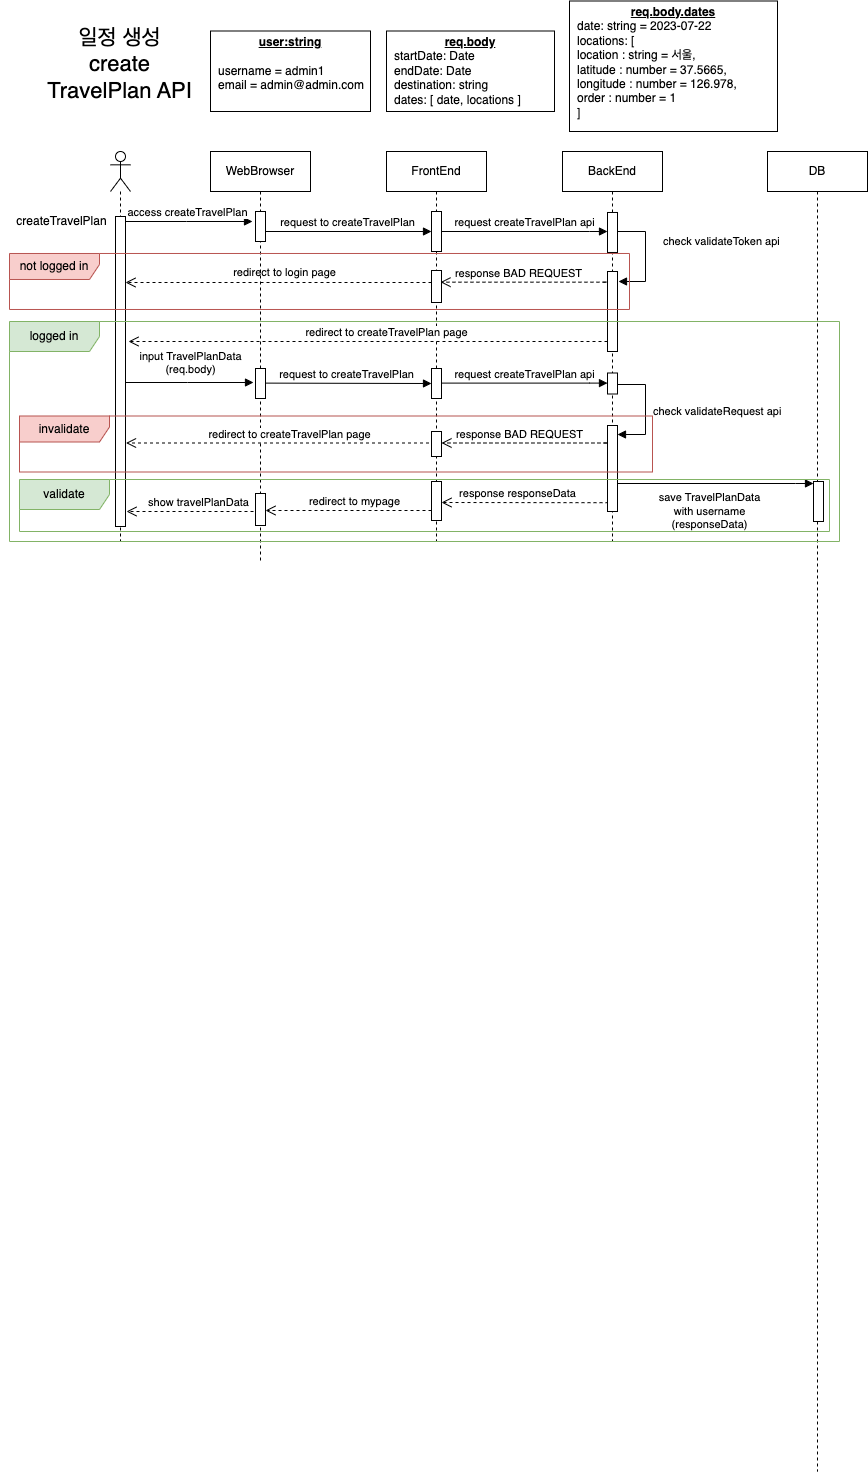

The diagram above was exported from draw.io. Its source (the exported page's mxGraphModel, read from the mxfile embedded in the PNG):
<mxGraphModel dx="449" dy="251" grid="1" gridSize="10" guides="1" tooltips="1" connect="1" arrows="1" fold="1" page="1" pageScale="1" pageWidth="850" pageHeight="1100" math="0" shadow="0">
  <root>
    <mxCell id="0" />
    <mxCell id="1" parent="0" />
    <mxCell id="134" value="save TravelPlanData&lt;br&gt;with username&lt;br&gt;(responseData)" style="html=1;verticalAlign=bottom;endArrow=none;edgeStyle=elbowEdgeStyle;elbow=vertical;curved=0;rounded=0;startArrow=block;startFill=1;endFill=0;" parent="1" edge="1">
      <mxGeometry x="0.0437" y="50" relative="1" as="geometry">
        <mxPoint x="824" y="492" as="sourcePoint" />
        <Array as="points">
          <mxPoint x="806" y="492" />
          <mxPoint x="966" y="392" />
        </Array>
        <mxPoint x="624.7" y="492" as="targetPoint" />
        <mxPoint as="offset" />
      </mxGeometry>
    </mxCell>
    <mxCell id="130" value="request to createTravelPlan" style="html=1;verticalAlign=bottom;startArrow=oval;endArrow=block;startSize=8;edgeStyle=elbowEdgeStyle;elbow=vertical;curved=0;rounded=0;" parent="1" edge="1">
      <mxGeometry x="0.0116" relative="1" as="geometry">
        <mxPoint x="270.70000000000005" y="391.59999999999997" as="sourcePoint" />
        <mxPoint x="442" y="391.59999999999997" as="targetPoint" />
        <Array as="points" />
        <mxPoint as="offset" />
      </mxGeometry>
    </mxCell>
    <mxCell id="125" value="input TravelPlanData&lt;br&gt;(req.body)" style="html=1;verticalAlign=bottom;startArrow=oval;endArrow=block;startSize=8;edgeStyle=elbowEdgeStyle;elbow=vertical;curved=0;rounded=0;" parent="1" edge="1">
      <mxGeometry x="0.0454" y="4" relative="1" as="geometry">
        <mxPoint x="132" y="391" as="sourcePoint" />
        <mxPoint x="264" y="391" as="targetPoint" />
        <Array as="points" />
        <mxPoint as="offset" />
      </mxGeometry>
    </mxCell>
    <mxCell id="96" value="response BAD REQUEST" style="html=1;verticalAlign=bottom;endArrow=open;dashed=1;endSize=8;edgeStyle=elbowEdgeStyle;elbow=vertical;curved=0;rounded=0;" parent="1" edge="1">
      <mxGeometry x="0.1478" relative="1" as="geometry">
        <mxPoint x="613.95" y="290.66999999999996" as="sourcePoint" />
        <mxPoint x="450.99545454545444" y="290.66999999999996" as="targetPoint" />
        <mxPoint as="offset" />
        <Array as="points">
          <mxPoint x="623.95" y="290.66999999999996" />
        </Array>
      </mxGeometry>
    </mxCell>
    <mxCell id="ti7OjyQPhwodmMIkzD1--58" value="response responseData" style="html=1;verticalAlign=bottom;endArrow=open;dashed=1;endSize=8;edgeStyle=elbowEdgeStyle;elbow=vertical;curved=0;rounded=0;" parent="1" edge="1">
      <mxGeometry x="0.0877" relative="1" as="geometry">
        <mxPoint x="619" y="511.2" as="sourcePoint" />
        <mxPoint x="452" y="511.49999999999994" as="targetPoint" />
        <mxPoint as="offset" />
      </mxGeometry>
    </mxCell>
    <mxCell id="ti7OjyQPhwodmMIkzD1--45" value="response BAD REQUEST" style="html=1;verticalAlign=bottom;endArrow=open;dashed=1;endSize=8;edgeStyle=elbowEdgeStyle;elbow=vertical;curved=0;rounded=0;" parent="1" edge="1">
      <mxGeometry x="0.1478" relative="1" as="geometry">
        <mxPoint x="614.95" y="451.5" as="sourcePoint" />
        <mxPoint x="451.9954545454545" y="451.5" as="targetPoint" />
        <mxPoint as="offset" />
        <Array as="points">
          <mxPoint x="624.95" y="451.5" />
        </Array>
      </mxGeometry>
    </mxCell>
    <mxCell id="ti7OjyQPhwodmMIkzD1--9" value="request to createTravelPlan" style="html=1;verticalAlign=bottom;startArrow=oval;endArrow=block;startSize=8;edgeStyle=elbowEdgeStyle;elbow=vertical;curved=0;rounded=0;" parent="1" source="ti7OjyQPhwodmMIkzD1--5" target="aM9ryv3xv72pqoxQDRHE-2" edge="1">
      <mxGeometry x="0.0116" relative="1" as="geometry">
        <mxPoint x="278.99999999999994" y="234.0188679245283" as="sourcePoint" />
        <mxPoint x="450" y="234" as="targetPoint" />
        <Array as="points" />
        <mxPoint as="offset" />
      </mxGeometry>
    </mxCell>
    <mxCell id="aM9ryv3xv72pqoxQDRHE-3" value="access createTravelPlan" style="html=1;verticalAlign=bottom;startArrow=oval;endArrow=block;startSize=8;edgeStyle=elbowEdgeStyle;elbow=vertical;curved=0;rounded=0;" parent="1" edge="1">
      <mxGeometry x="0.0208" relative="1" as="geometry">
        <mxPoint x="131" y="230" as="sourcePoint" />
        <mxPoint x="263" y="230" as="targetPoint" />
        <Array as="points" />
        <mxPoint as="offset" />
      </mxGeometry>
    </mxCell>
    <mxCell id="aM9ryv3xv72pqoxQDRHE-1" value="FrontEnd" style="shape=umlLifeline;perimeter=lifelinePerimeter;whiteSpace=wrap;html=1;container=0;dropTarget=0;collapsible=0;recursiveResize=0;outlineConnect=0;portConstraint=eastwest;newEdgeStyle={&quot;edgeStyle&quot;:&quot;elbowEdgeStyle&quot;,&quot;elbow&quot;:&quot;vertical&quot;,&quot;curved&quot;:0,&quot;rounded&quot;:0};" parent="1" vertex="1">
      <mxGeometry x="397" y="160" width="100" height="390" as="geometry" />
    </mxCell>
    <mxCell id="aM9ryv3xv72pqoxQDRHE-2" value="" style="html=1;points=[];perimeter=orthogonalPerimeter;outlineConnect=0;targetShapes=umlLifeline;portConstraint=eastwest;newEdgeStyle={&quot;edgeStyle&quot;:&quot;elbowEdgeStyle&quot;,&quot;elbow&quot;:&quot;vertical&quot;,&quot;curved&quot;:0,&quot;rounded&quot;:0};" parent="aM9ryv3xv72pqoxQDRHE-1" vertex="1">
      <mxGeometry x="45" y="60" width="10" height="40" as="geometry" />
    </mxCell>
    <mxCell id="aM9ryv3xv72pqoxQDRHE-5" value="BackEnd" style="shape=umlLifeline;perimeter=lifelinePerimeter;whiteSpace=wrap;html=1;container=0;dropTarget=0;collapsible=0;recursiveResize=0;outlineConnect=0;portConstraint=eastwest;newEdgeStyle={&quot;edgeStyle&quot;:&quot;elbowEdgeStyle&quot;,&quot;elbow&quot;:&quot;vertical&quot;,&quot;curved&quot;:0,&quot;rounded&quot;:0};" parent="1" vertex="1">
      <mxGeometry x="573" y="160" width="100" height="390" as="geometry" />
    </mxCell>
    <mxCell id="aM9ryv3xv72pqoxQDRHE-6" value="" style="html=1;points=[];perimeter=orthogonalPerimeter;outlineConnect=0;targetShapes=umlLifeline;portConstraint=eastwest;newEdgeStyle={&quot;edgeStyle&quot;:&quot;elbowEdgeStyle&quot;,&quot;elbow&quot;:&quot;vertical&quot;,&quot;curved&quot;:0,&quot;rounded&quot;:0};" parent="aM9ryv3xv72pqoxQDRHE-5" vertex="1">
      <mxGeometry x="45" y="120" width="10" height="80" as="geometry" />
    </mxCell>
    <mxCell id="ti7OjyQPhwodmMIkzD1--40" value="" style="html=1;points=[];perimeter=orthogonalPerimeter;outlineConnect=0;targetShapes=umlLifeline;portConstraint=eastwest;newEdgeStyle={&quot;edgeStyle&quot;:&quot;elbowEdgeStyle&quot;,&quot;elbow&quot;:&quot;vertical&quot;,&quot;curved&quot;:0,&quot;rounded&quot;:0};" parent="aM9ryv3xv72pqoxQDRHE-5" vertex="1">
      <mxGeometry x="45" y="274" width="10" height="86" as="geometry" />
    </mxCell>
    <mxCell id="ti7OjyQPhwodmMIkzD1--1" value="" style="shape=umlLifeline;perimeter=lifelinePerimeter;whiteSpace=wrap;html=1;container=1;dropTarget=0;collapsible=0;recursiveResize=0;outlineConnect=0;portConstraint=eastwest;newEdgeStyle={&quot;edgeStyle&quot;:&quot;elbowEdgeStyle&quot;,&quot;elbow&quot;:&quot;vertical&quot;,&quot;curved&quot;:0,&quot;rounded&quot;:0};participant=umlActor;" parent="1" vertex="1">
      <mxGeometry x="121" y="160" width="20" height="390" as="geometry" />
    </mxCell>
    <mxCell id="ti7OjyQPhwodmMIkzD1--8" value="" style="html=1;points=[];perimeter=orthogonalPerimeter;outlineConnect=0;targetShapes=umlLifeline;portConstraint=eastwest;newEdgeStyle={&quot;edgeStyle&quot;:&quot;elbowEdgeStyle&quot;,&quot;elbow&quot;:&quot;vertical&quot;,&quot;curved&quot;:0,&quot;rounded&quot;:0};" parent="ti7OjyQPhwodmMIkzD1--1" vertex="1">
      <mxGeometry x="5" y="65" width="10" height="310" as="geometry" />
    </mxCell>
    <mxCell id="ti7OjyQPhwodmMIkzD1--3" value="&lt;font style=&quot;font-size: 22px;&quot;&gt;일정 생성&lt;br&gt;create&lt;br&gt;TravelPlan API&lt;br&gt;&lt;/font&gt;" style="text;html=1;strokeColor=none;fillColor=none;align=center;verticalAlign=middle;whiteSpace=wrap;rounded=0;" parent="1" vertex="1">
      <mxGeometry x="11" y="35" width="239" height="75" as="geometry" />
    </mxCell>
    <mxCell id="ti7OjyQPhwodmMIkzD1--4" value="&lt;p style=&quot;margin:0px;margin-top:4px;text-align:center;text-decoration:underline;&quot;&gt;&lt;b&gt;user:string&lt;/b&gt;&lt;/p&gt;&lt;p style=&quot;margin:0px;margin-left:8px;&quot;&gt;&lt;br&gt;username = admin1&lt;br&gt;&lt;/p&gt;&lt;p style=&quot;margin:0px;margin-left:8px;&quot;&gt;email = admin@admin.com&lt;/p&gt;" style="verticalAlign=top;align=left;overflow=fill;fontSize=12;fontFamily=Helvetica;html=1;whiteSpace=wrap;" parent="1" vertex="1">
      <mxGeometry x="221" y="39.5" width="160" height="80.5" as="geometry" />
    </mxCell>
    <mxCell id="ti7OjyQPhwodmMIkzD1--5" value="WebBrowser" style="shape=umlLifeline;perimeter=lifelinePerimeter;whiteSpace=wrap;html=1;container=1;dropTarget=0;collapsible=0;recursiveResize=0;outlineConnect=0;portConstraint=eastwest;newEdgeStyle={&quot;edgeStyle&quot;:&quot;elbowEdgeStyle&quot;,&quot;elbow&quot;:&quot;vertical&quot;,&quot;curved&quot;:0,&quot;rounded&quot;:0};" parent="1" vertex="1">
      <mxGeometry x="221" y="160" width="100" height="410" as="geometry" />
    </mxCell>
    <mxCell id="ti7OjyQPhwodmMIkzD1--7" value="" style="html=1;points=[];perimeter=orthogonalPerimeter;outlineConnect=0;targetShapes=umlLifeline;portConstraint=eastwest;newEdgeStyle={&quot;edgeStyle&quot;:&quot;elbowEdgeStyle&quot;,&quot;elbow&quot;:&quot;vertical&quot;,&quot;curved&quot;:0,&quot;rounded&quot;:0};" parent="ti7OjyQPhwodmMIkzD1--5" vertex="1">
      <mxGeometry x="45" y="60" width="10" height="30" as="geometry" />
    </mxCell>
    <mxCell id="ti7OjyQPhwodmMIkzD1--6" value="DB" style="shape=umlLifeline;perimeter=lifelinePerimeter;whiteSpace=wrap;html=1;container=1;dropTarget=0;collapsible=0;recursiveResize=0;outlineConnect=0;portConstraint=eastwest;newEdgeStyle={&quot;edgeStyle&quot;:&quot;elbowEdgeStyle&quot;,&quot;elbow&quot;:&quot;vertical&quot;,&quot;curved&quot;:0,&quot;rounded&quot;:0};" parent="1" vertex="1">
      <mxGeometry x="778" y="160" width="100" height="1320" as="geometry" />
    </mxCell>
    <mxCell id="ti7OjyQPhwodmMIkzD1--38" value="" style="html=1;points=[];perimeter=orthogonalPerimeter;outlineConnect=0;targetShapes=umlLifeline;portConstraint=eastwest;newEdgeStyle={&quot;edgeStyle&quot;:&quot;elbowEdgeStyle&quot;,&quot;elbow&quot;:&quot;vertical&quot;,&quot;curved&quot;:0,&quot;rounded&quot;:0};" parent="ti7OjyQPhwodmMIkzD1--6" vertex="1">
      <mxGeometry x="46" y="330" width="10" height="40" as="geometry" />
    </mxCell>
    <mxCell id="ti7OjyQPhwodmMIkzD1--29" value="" style="html=1;verticalAlign=bottom;endArrow=open;dashed=1;endSize=8;edgeStyle=elbowEdgeStyle;elbow=vertical;curved=0;rounded=0;" parent="1" edge="1">
      <mxGeometry relative="1" as="geometry">
        <mxPoint x="442" y="291" as="sourcePoint" />
        <mxPoint x="136" y="291" as="targetPoint" />
        <Array as="points">
          <mxPoint x="370" y="291" />
        </Array>
      </mxGeometry>
    </mxCell>
    <mxCell id="ti7OjyQPhwodmMIkzD1--34" value="&lt;font style=&quot;font-size: 11px;&quot;&gt;redirect to login page&lt;br&gt;&lt;/font&gt;" style="text;html=1;align=center;verticalAlign=middle;resizable=0;points=[];autosize=1;strokeColor=none;fillColor=none;" parent="1" vertex="1">
      <mxGeometry x="230" y="266" width="130" height="30" as="geometry" />
    </mxCell>
    <mxCell id="ti7OjyQPhwodmMIkzD1--42" value="check validateRequest api" style="html=1;align=left;spacingLeft=2;endArrow=block;rounded=0;edgeStyle=orthogonalEdgeStyle;curved=0;rounded=0;" parent="1" edge="1">
      <mxGeometry x="0.037" y="4" relative="1" as="geometry">
        <mxPoint x="628" y="393" as="sourcePoint" />
        <Array as="points">
          <mxPoint x="656" y="393" />
          <mxPoint x="656" y="443" />
        </Array>
        <mxPoint x="628" y="443" as="targetPoint" />
        <mxPoint as="offset" />
      </mxGeometry>
    </mxCell>
    <mxCell id="ti7OjyQPhwodmMIkzD1--46" value="" style="html=1;points=[];perimeter=orthogonalPerimeter;outlineConnect=0;targetShapes=umlLifeline;portConstraint=eastwest;newEdgeStyle={&quot;edgeStyle&quot;:&quot;elbowEdgeStyle&quot;,&quot;elbow&quot;:&quot;vertical&quot;,&quot;curved&quot;:0,&quot;rounded&quot;:0};" parent="1" vertex="1">
      <mxGeometry x="442" y="440" width="10" height="25" as="geometry" />
    </mxCell>
    <mxCell id="ti7OjyQPhwodmMIkzD1--59" value="show travelPlanData" style="html=1;verticalAlign=bottom;endArrow=open;dashed=1;endSize=8;edgeStyle=elbowEdgeStyle;elbow=vertical;curved=0;rounded=0;" parent="1" edge="1">
      <mxGeometry x="-0.0791" relative="1" as="geometry">
        <mxPoint x="270" y="520" as="sourcePoint" />
        <mxPoint x="137" y="520.02" as="targetPoint" />
        <mxPoint as="offset" />
        <Array as="points" />
      </mxGeometry>
    </mxCell>
    <mxCell id="ti7OjyQPhwodmMIkzD1--67" value="" style="html=1;points=[];perimeter=orthogonalPerimeter;outlineConnect=0;targetShapes=umlLifeline;portConstraint=eastwest;newEdgeStyle={&quot;edgeStyle&quot;:&quot;elbowEdgeStyle&quot;,&quot;elbow&quot;:&quot;vertical&quot;,&quot;curved&quot;:0,&quot;rounded&quot;:0};" parent="1" vertex="1">
      <mxGeometry x="442" y="490" width="10" height="39" as="geometry" />
    </mxCell>
    <mxCell id="2" value="redirect to createTravelPlan page" style="html=1;verticalAlign=bottom;endArrow=open;dashed=1;endSize=8;edgeStyle=elbowEdgeStyle;elbow=vertical;curved=0;rounded=0;" parent="1" edge="1">
      <mxGeometry x="-0.0769" relative="1" as="geometry">
        <mxPoint x="439.5" y="451.5" as="sourcePoint" />
        <mxPoint x="136.5" y="451.5" as="targetPoint" />
        <mxPoint as="offset" />
        <Array as="points">
          <mxPoint x="349.5" y="451.5" />
        </Array>
      </mxGeometry>
    </mxCell>
    <mxCell id="9" value="" style="html=1;points=[];perimeter=orthogonalPerimeter;outlineConnect=0;targetShapes=umlLifeline;portConstraint=eastwest;newEdgeStyle={&quot;edgeStyle&quot;:&quot;elbowEdgeStyle&quot;,&quot;elbow&quot;:&quot;vertical&quot;,&quot;curved&quot;:0,&quot;rounded&quot;:0};" parent="1" vertex="1">
      <mxGeometry x="266" y="502" width="10" height="32" as="geometry" />
    </mxCell>
    <mxCell id="10" value="redirect to mypage" style="html=1;verticalAlign=bottom;endArrow=open;dashed=1;endSize=8;edgeStyle=elbowEdgeStyle;elbow=vertical;curved=0;rounded=0;" parent="1" source="ti7OjyQPhwodmMIkzD1--67" edge="1">
      <mxGeometry x="-0.0799" relative="1" as="geometry">
        <mxPoint x="409" y="519.34" as="sourcePoint" />
        <mxPoint x="276" y="519.36" as="targetPoint" />
        <mxPoint as="offset" />
        <Array as="points" />
      </mxGeometry>
    </mxCell>
    <mxCell id="13" value="createTravelPlan" style="text;html=1;align=center;verticalAlign=middle;resizable=0;points=[];autosize=1;strokeColor=none;fillColor=none;fontSize=12;fontFamily=Helvetica;fontColor=default;" parent="1" vertex="1">
      <mxGeometry x="17" y="215" width="110" height="30" as="geometry" />
    </mxCell>
    <mxCell id="93" value="request createTravelPlan api" style="html=1;verticalAlign=bottom;endArrow=none;edgeStyle=elbowEdgeStyle;elbow=vertical;curved=0;rounded=0;startArrow=block;startFill=1;endFill=0;" parent="1" edge="1">
      <mxGeometry relative="1" as="geometry">
        <mxPoint x="618" y="240" as="sourcePoint" />
        <Array as="points">
          <mxPoint x="600" y="240" />
          <mxPoint x="760" y="140" />
        </Array>
        <mxPoint x="452" y="240" as="targetPoint" />
        <mxPoint as="offset" />
      </mxGeometry>
    </mxCell>
    <mxCell id="94" value="" style="html=1;points=[];perimeter=orthogonalPerimeter;outlineConnect=0;targetShapes=umlLifeline;portConstraint=eastwest;newEdgeStyle={&quot;edgeStyle&quot;:&quot;elbowEdgeStyle&quot;,&quot;elbow&quot;:&quot;vertical&quot;,&quot;curved&quot;:0,&quot;rounded&quot;:0};" parent="1" vertex="1">
      <mxGeometry x="618" y="220.98" width="10" height="40" as="geometry" />
    </mxCell>
    <mxCell id="95" value="check validateToken api" style="html=1;align=left;spacingLeft=2;endArrow=block;rounded=0;edgeStyle=orthogonalEdgeStyle;curved=0;rounded=0;" parent="1" edge="1">
      <mxGeometry x="-0.1985" y="14" relative="1" as="geometry">
        <mxPoint x="628" y="247.0144827586207" as="sourcePoint" />
        <Array as="points">
          <mxPoint x="628" y="240" />
          <mxPoint x="656" y="240" />
          <mxPoint x="656" y="290" />
        </Array>
        <mxPoint x="629" y="290" as="targetPoint" />
        <mxPoint as="offset" />
      </mxGeometry>
    </mxCell>
    <mxCell id="97" value="" style="html=1;points=[];perimeter=orthogonalPerimeter;outlineConnect=0;targetShapes=umlLifeline;portConstraint=eastwest;newEdgeStyle={&quot;edgeStyle&quot;:&quot;elbowEdgeStyle&quot;,&quot;elbow&quot;:&quot;vertical&quot;,&quot;curved&quot;:0,&quot;rounded&quot;:0};" parent="1" vertex="1">
      <mxGeometry x="442" y="279" width="10" height="32" as="geometry" />
    </mxCell>
    <mxCell id="124" value="redirect to createTravelPlan page" style="html=1;verticalAlign=bottom;endArrow=open;dashed=1;endSize=8;edgeStyle=elbowEdgeStyle;elbow=vertical;curved=0;rounded=0;" parent="1" edge="1">
      <mxGeometry x="-0.0769" relative="1" as="geometry">
        <mxPoint x="618" y="350" as="sourcePoint" />
        <mxPoint x="139" y="350" as="targetPoint" />
        <mxPoint as="offset" />
        <Array as="points">
          <mxPoint x="352" y="350" />
        </Array>
      </mxGeometry>
    </mxCell>
    <mxCell id="126" value="" style="html=1;points=[];perimeter=orthogonalPerimeter;outlineConnect=0;targetShapes=umlLifeline;portConstraint=eastwest;newEdgeStyle={&quot;edgeStyle&quot;:&quot;elbowEdgeStyle&quot;,&quot;elbow&quot;:&quot;vertical&quot;,&quot;curved&quot;:0,&quot;rounded&quot;:0};" parent="1" vertex="1">
      <mxGeometry x="266" y="377" width="10" height="30" as="geometry" />
    </mxCell>
    <mxCell id="127" value="&lt;p style=&quot;margin:0px;margin-top:4px;text-align:center;text-decoration:underline;&quot;&gt;&lt;b&gt;req.body&lt;/b&gt;&lt;/p&gt;&lt;p style=&quot;margin:0px;margin-left:8px;&quot;&gt;&lt;span style=&quot;background-color: initial;&quot;&gt;startDate: Date&lt;/span&gt;&lt;/p&gt;&lt;p style=&quot;margin:0px;margin-left:8px;&quot;&gt;&lt;span style=&quot;background-color: initial;&quot;&gt;endDate: Date&lt;/span&gt;&lt;/p&gt;&lt;p style=&quot;margin:0px;margin-left:8px;&quot;&gt;&lt;span style=&quot;background-color: initial;&quot;&gt;destination: string&lt;/span&gt;&lt;/p&gt;&lt;p style=&quot;margin:0px;margin-left:8px;&quot;&gt;dates: [ date, locations ]&lt;/p&gt;&lt;p style=&quot;margin:0px;margin-left:8px;&quot;&gt;&lt;br&gt;&lt;/p&gt;" style="verticalAlign=top;align=left;overflow=fill;fontSize=12;fontFamily=Helvetica;html=1;whiteSpace=wrap;" parent="1" vertex="1">
      <mxGeometry x="397" y="39.5" width="168" height="80.5" as="geometry" />
    </mxCell>
    <mxCell id="128" value="&lt;p style=&quot;margin:0px;margin-top:4px;text-align:center;text-decoration:underline;&quot;&gt;&lt;b&gt;req.body.dates&lt;/b&gt;&lt;/p&gt;&lt;p style=&quot;margin:0px;margin-left:8px;&quot;&gt;date: string = 2023-07-22&lt;/p&gt;&lt;p style=&quot;margin:0px;margin-left:8px;&quot;&gt;locations: [&lt;/p&gt;&lt;p style=&quot;margin:0px;margin-left:8px;&quot;&gt;location : string = 서울,&lt;/p&gt;&lt;p style=&quot;margin:0px;margin-left:8px;&quot;&gt;latitude : number = 37.5665,&lt;/p&gt;&lt;p style=&quot;margin:0px;margin-left:8px;&quot;&gt;longitude : number = 126.978,&lt;/p&gt;&lt;p style=&quot;margin:0px;margin-left:8px;&quot;&gt;order : number = 1&lt;/p&gt;&lt;p style=&quot;margin:0px;margin-left:8px;&quot;&gt;]&lt;/p&gt;" style="verticalAlign=top;align=left;overflow=fill;fontSize=12;fontFamily=Helvetica;html=1;whiteSpace=wrap;" parent="1" vertex="1">
      <mxGeometry x="580" y="9.5" width="208" height="130.5" as="geometry" />
    </mxCell>
    <mxCell id="129" value="" style="html=1;points=[];perimeter=orthogonalPerimeter;outlineConnect=0;targetShapes=umlLifeline;portConstraint=eastwest;newEdgeStyle={&quot;edgeStyle&quot;:&quot;elbowEdgeStyle&quot;,&quot;elbow&quot;:&quot;vertical&quot;,&quot;curved&quot;:0,&quot;rounded&quot;:0};" parent="1" vertex="1">
      <mxGeometry x="442" y="377" width="10" height="30" as="geometry" />
    </mxCell>
    <mxCell id="131" value="request createTravelPlan api" style="html=1;verticalAlign=bottom;endArrow=none;edgeStyle=elbowEdgeStyle;elbow=vertical;curved=0;rounded=0;startArrow=block;startFill=1;endFill=0;" parent="1" edge="1">
      <mxGeometry relative="1" as="geometry">
        <mxPoint x="618" y="391.6" as="sourcePoint" />
        <Array as="points">
          <mxPoint x="600" y="391.6" />
          <mxPoint x="760" y="291.6" />
        </Array>
        <mxPoint x="452" y="391.6" as="targetPoint" />
        <mxPoint as="offset" />
      </mxGeometry>
    </mxCell>
    <mxCell id="133" value="" style="html=1;points=[];perimeter=orthogonalPerimeter;outlineConnect=0;targetShapes=umlLifeline;portConstraint=eastwest;newEdgeStyle={&quot;edgeStyle&quot;:&quot;elbowEdgeStyle&quot;,&quot;elbow&quot;:&quot;vertical&quot;,&quot;curved&quot;:0,&quot;rounded&quot;:0};" parent="1" vertex="1">
      <mxGeometry x="618" y="381.5" width="10" height="21" as="geometry" />
    </mxCell>
    <mxCell id="ti7OjyQPhwodmMIkzD1--27" value="not logged in" style="shape=umlFrame;whiteSpace=wrap;html=1;pointerEvents=0;fillColor=#f8cecc;strokeColor=#b85450;width=90;height=26;" parent="1" vertex="1">
      <mxGeometry x="20" y="261.98" width="620" height="56" as="geometry" />
    </mxCell>
    <mxCell id="135" value="invalidate" style="shape=umlFrame;whiteSpace=wrap;html=1;pointerEvents=0;fillColor=#f8cecc;strokeColor=#b85450;width=90;height=26;" parent="1" vertex="1">
      <mxGeometry x="30" y="424.5" width="633" height="56" as="geometry" />
    </mxCell>
    <mxCell id="137" value="validate" style="shape=umlFrame;whiteSpace=wrap;html=1;pointerEvents=0;fillColor=#d5e8d4;strokeColor=#82b366;width=90;height=30;" parent="1" vertex="1">
      <mxGeometry x="30" y="488" width="810" height="52" as="geometry" />
    </mxCell>
    <mxCell id="ti7OjyQPhwodmMIkzD1--30" value="logged in" style="shape=umlFrame;whiteSpace=wrap;html=1;pointerEvents=0;fillColor=#d5e8d4;strokeColor=#82b366;width=90;height=30;" parent="1" vertex="1">
      <mxGeometry x="20" y="330" width="830" height="220" as="geometry" />
    </mxCell>
  </root>
</mxGraphModel>